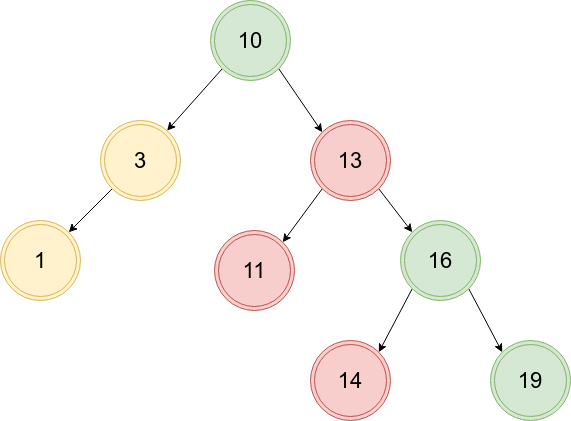

The diagram above was exported from draw.io. Its source (the exported page's mxGraphModel, read from the mxfile embedded in the PNG):
<mxGraphModel dx="2062" dy="1123" grid="1" gridSize="10" guides="1" tooltips="1" connect="1" arrows="1" fold="1" page="1" pageScale="1" pageWidth="827" pageHeight="1169" math="0" shadow="0">
  <root>
    <mxCell id="0" />
    <mxCell id="1" parent="0" />
    <mxCell id="tdW_Zxo0_GGDzuLG0kOU-2" style="rounded=0;orthogonalLoop=1;jettySize=auto;html=1;exitX=0;exitY=1;exitDx=0;exitDy=0;entryX=1;entryY=0;entryDx=0;entryDy=0;" edge="1" parent="1" source="tdW_Zxo0_GGDzuLG0kOU-3" target="tdW_Zxo0_GGDzuLG0kOU-10">
      <mxGeometry relative="1" as="geometry" />
    </mxCell>
    <mxCell id="tdW_Zxo0_GGDzuLG0kOU-3" value="&lt;span style=&quot;font-size: 22px;&quot;&gt;3&lt;/span&gt;" style="ellipse;shape=doubleEllipse;whiteSpace=wrap;html=1;aspect=fixed;fillColor=#fff2cc;strokeColor=#d6b656;" vertex="1" parent="1">
      <mxGeometry x="260" y="280" width="80" height="80" as="geometry" />
    </mxCell>
    <mxCell id="tdW_Zxo0_GGDzuLG0kOU-5" style="rounded=0;orthogonalLoop=1;jettySize=auto;html=1;exitX=1;exitY=1;exitDx=0;exitDy=0;entryX=0;entryY=0;entryDx=0;entryDy=0;" edge="1" parent="1" source="tdW_Zxo0_GGDzuLG0kOU-6" target="tdW_Zxo0_GGDzuLG0kOU-14">
      <mxGeometry relative="1" as="geometry" />
    </mxCell>
    <mxCell id="tdW_Zxo0_GGDzuLG0kOU-20" style="rounded=0;orthogonalLoop=1;jettySize=auto;html=1;exitX=0;exitY=1;exitDx=0;exitDy=0;entryX=1;entryY=0;entryDx=0;entryDy=0;" edge="1" parent="1" source="tdW_Zxo0_GGDzuLG0kOU-6" target="tdW_Zxo0_GGDzuLG0kOU-15">
      <mxGeometry relative="1" as="geometry" />
    </mxCell>
    <mxCell id="tdW_Zxo0_GGDzuLG0kOU-6" value="&lt;font style=&quot;font-size: 22px;&quot;&gt;16&lt;/font&gt;" style="ellipse;shape=doubleEllipse;whiteSpace=wrap;html=1;aspect=fixed;fillColor=#d5e8d4;strokeColor=#82b366;" vertex="1" parent="1">
      <mxGeometry x="560" y="380" width="80" height="80" as="geometry" />
    </mxCell>
    <mxCell id="tdW_Zxo0_GGDzuLG0kOU-7" style="rounded=0;orthogonalLoop=1;jettySize=auto;html=1;exitX=0;exitY=1;exitDx=0;exitDy=0;" edge="1" parent="1" source="tdW_Zxo0_GGDzuLG0kOU-9" target="tdW_Zxo0_GGDzuLG0kOU-3">
      <mxGeometry relative="1" as="geometry" />
    </mxCell>
    <mxCell id="tdW_Zxo0_GGDzuLG0kOU-17" style="rounded=0;orthogonalLoop=1;jettySize=auto;html=1;exitX=1;exitY=1;exitDx=0;exitDy=0;entryX=0;entryY=0;entryDx=0;entryDy=0;" edge="1" parent="1" source="tdW_Zxo0_GGDzuLG0kOU-9" target="tdW_Zxo0_GGDzuLG0kOU-13">
      <mxGeometry relative="1" as="geometry" />
    </mxCell>
    <mxCell id="tdW_Zxo0_GGDzuLG0kOU-9" value="&lt;font style=&quot;font-size: 22px;&quot;&gt;10&lt;/font&gt;" style="ellipse;shape=doubleEllipse;whiteSpace=wrap;html=1;aspect=fixed;fillColor=#d5e8d4;strokeColor=#82b366;" vertex="1" parent="1">
      <mxGeometry x="370" y="160" width="80" height="80" as="geometry" />
    </mxCell>
    <mxCell id="tdW_Zxo0_GGDzuLG0kOU-10" value="&lt;span style=&quot;font-size: 22px;&quot;&gt;1&lt;/span&gt;" style="ellipse;shape=doubleEllipse;whiteSpace=wrap;html=1;aspect=fixed;fillColor=#fff2cc;strokeColor=#d6b656;" vertex="1" parent="1">
      <mxGeometry x="160" y="380" width="80" height="80" as="geometry" />
    </mxCell>
    <mxCell id="tdW_Zxo0_GGDzuLG0kOU-18" style="rounded=0;orthogonalLoop=1;jettySize=auto;html=1;exitX=1;exitY=1;exitDx=0;exitDy=0;entryX=0;entryY=0;entryDx=0;entryDy=0;" edge="1" parent="1" source="tdW_Zxo0_GGDzuLG0kOU-13" target="tdW_Zxo0_GGDzuLG0kOU-6">
      <mxGeometry relative="1" as="geometry" />
    </mxCell>
    <mxCell id="tdW_Zxo0_GGDzuLG0kOU-19" style="rounded=0;orthogonalLoop=1;jettySize=auto;html=1;exitX=0;exitY=1;exitDx=0;exitDy=0;entryX=1;entryY=0;entryDx=0;entryDy=0;" edge="1" parent="1" source="tdW_Zxo0_GGDzuLG0kOU-13" target="tdW_Zxo0_GGDzuLG0kOU-16">
      <mxGeometry relative="1" as="geometry" />
    </mxCell>
    <mxCell id="tdW_Zxo0_GGDzuLG0kOU-13" value="&lt;font style=&quot;font-size: 22px;&quot;&gt;13&lt;/font&gt;" style="ellipse;shape=doubleEllipse;whiteSpace=wrap;html=1;aspect=fixed;fillColor=#f8cecc;strokeColor=#b85450;" vertex="1" parent="1">
      <mxGeometry x="470" y="280" width="80" height="80" as="geometry" />
    </mxCell>
    <mxCell id="tdW_Zxo0_GGDzuLG0kOU-14" value="&lt;font style=&quot;font-size: 22px;&quot;&gt;19&lt;/font&gt;" style="ellipse;shape=doubleEllipse;whiteSpace=wrap;html=1;aspect=fixed;fillColor=#d5e8d4;strokeColor=#82b366;" vertex="1" parent="1">
      <mxGeometry x="650" y="500" width="80" height="80" as="geometry" />
    </mxCell>
    <mxCell id="tdW_Zxo0_GGDzuLG0kOU-15" value="&lt;font style=&quot;font-size: 22px;&quot;&gt;14&lt;/font&gt;" style="ellipse;shape=doubleEllipse;whiteSpace=wrap;html=1;aspect=fixed;fillColor=#f8cecc;strokeColor=#b85450;" vertex="1" parent="1">
      <mxGeometry x="470" y="500" width="80" height="80" as="geometry" />
    </mxCell>
    <mxCell id="tdW_Zxo0_GGDzuLG0kOU-16" value="&lt;font style=&quot;font-size: 22px;&quot;&gt;11&lt;/font&gt;" style="ellipse;shape=doubleEllipse;whiteSpace=wrap;html=1;aspect=fixed;fillColor=#f8cecc;strokeColor=#b85450;" vertex="1" parent="1">
      <mxGeometry x="374" y="390" width="80" height="80" as="geometry" />
    </mxCell>
  </root>
</mxGraphModel>